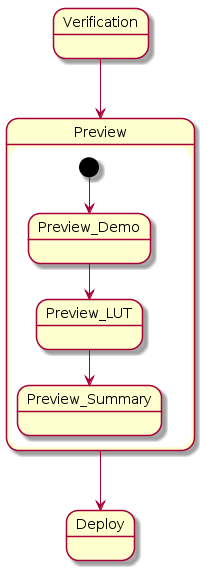

The diagram above was rendered by PlantUML. Its source (embedded in the PNG):
@startuml

Verification -down-> Preview  

state Preview {

[*] -down-> Preview_Demo

Preview_Demo -down-> Preview_LUT

Preview_LUT -down-> Preview_Summary

}

Preview -down-> Deploy


@enduml